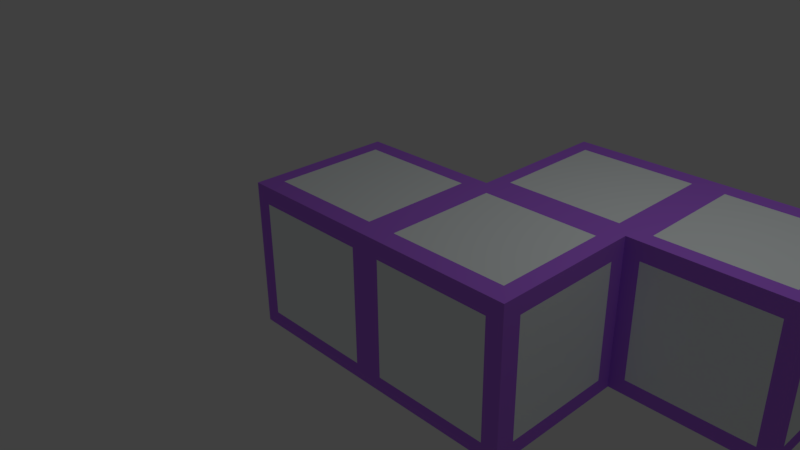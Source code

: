 # Source: objekat.blend  (saved by Blender 2.77.0; exported with 4.5.12 LTS)
import bpy
from mathutils import Matrix  # noqa: F401  (used for matrix-valued properties, if any)

bpy.ops.wm.read_factory_settings(use_empty=True)
scene = bpy.context.scene
scene.name = 'Scene'

# ---- collections
col_collection_1 = bpy.data.collections.new('Collection 1'); scene.collection.children.link(col_collection_1)

# ---- materials (node trees are filled in below, after node groups)
mat_material = bpy.data.materials.new('Material')
mat_material.alpha_threshold = 0.0
mat_material.use_transparent_shadow = False
mat_material.diffuse_color = (0.9404, 1.0, 1.0, 1.0)
mat_material.roughness = 0.5
mat_material.specular_intensity = 0.0
mat_material.line_color = (0.0, 0.0, 0.0, 1.0)
mat_material_001 = bpy.data.materials.new('Material.001')
mat_material_001.alpha_threshold = 0.0
mat_material_001.use_transparent_shadow = False
mat_material_001.diffuse_color = (0.5044, 0.1736, 0.9404, 1.0)
mat_material_001.roughness = 0.5
mat_material_001.specular_intensity = 0.0

# ---- material node trees

# ---- world
world_world = bpy.data.worlds.new('World'); scene.world = world_world
world_world.color = (0.05088, 0.05088, 0.05088)
world_world.use_sun_shadow = False
world_world.sun_shadow_jitter_overblur = 0.0
world_world.cycles.sampling_method = 'MANUAL'

# ---- cameras
cam_camera = bpy.data.cameras.new('Camera')
cam_camera.clip_end = 100.0
cam_camera.lens = 35.0
cam_camera.sensor_width = 32.0
cam_camera.sensor_height = 18.0
cam_camera.ortho_scale = 7.314
cam_camera.dof.focus_distance = 0.0
cam_camera.dof.aperture_fstop = 128.0

# ---- lights
light_lamp = bpy.data.lights.new('Lamp', 'POINT')
light_lamp.transmission_factor = 0.0
light_lamp.cutoff_distance = 30.0
light_lamp.energy = 100.0
light_lamp.shadow_buffer_clip_start = 1.001
light_lamp.shadow_soft_size = 0.1
light_lamp.shadow_maximum_resolution = 0.006
light_lamp.use_absolute_resolution = True

# ---- meshes
me_cube = bpy.data.meshes.new('Cube')
me_cube.from_pydata([(1.0, 1.0, -1.0), (1.0, -1.0, -1.0), (-1.0, -1.0, -1.0), (-1.0, 1.0, -1.0), (1.0, 1.0, 1.0), (1.0, -1.0, 1.0), (-1.0, -1.0, 1.0), (-1.0, 1.0, 1.0), (3.0, 1.0, -1.0), (3.0, -1.0, -1.0), (3.0, 1.0, 1.0), (3.0, -1.0, 1.0), (1.0, 1.0, -1.0), (1.0, 1.0, 1.0), (3.0, 1.0, -1.0), (3.0, 1.0, 1.0), (1.0, 3.0, -1.0), (1.0, 3.0, 1.0), (3.0, 3.0, -1.0), (3.0, 3.0, 1.0), (1.0, 3.0, -1.0), (1.0, 3.0, 1.0), (3.0, 3.0, -1.0), (3.0, 3.0, 1.0), (3.0, 1.0, -1.0), (3.0, 1.0, 1.0), (3.0, 3.0, -1.0), (3.0, 3.0, 1.0), (5.0, 1.0, -1.0), (5.0, 1.0, 1.0), (5.0, 3.0, -1.0), (5.0, 3.0, 1.0), (-0.7956, -1.0, 1.0), (-0.7956, 1.0, 1.0), (-0.7956, -1.0, -1.0), (-0.7956, 1.0, -1.0), (1.196, -1.0, 1.0), (1.196, 1.0, 1.0), (1.196, -1.0, -1.0), (1.196, 1.0, -1.0), (1.196, 1.0, 1.0), (1.196, 1.0, -1.0), (1.196, 3.0, 1.0), (1.196, 3.0, -1.0), (1.196, 3.0, 1.0), (1.196, 3.0, -1.0), (1.0, -0.7439, -1.0), (-1.0, -0.7439, -1.0), (1.0, -0.7439, 1.0), (-1.0, -0.7439, 1.0), (3.0, -0.7439, -1.0), (3.0, -0.7439, 1.0), (1.196, -0.7439, -1.0), (1.196, -0.7439, 1.0), (-1.0, 0.7759, -1.0), (-1.0, 0.7759, 1.0), (1.196, 0.7759, 1.0), (1.0, 0.7759, -1.0), (1.0, 0.7759, 1.0), (3.0, 0.7759, -1.0), (3.0, 0.7759, 1.0), (1.196, 0.7759, -1.0), (-0.7956, -0.7439, 1.0), (-0.7956, -0.7439, -1.0), (-0.7956, 0.7759, -1.0), (-0.7956, 0.7759, 1.0), (2.776, -1.0, 1.0), (2.776, -1.0, -1.0), (2.776, 1.0, 1.0), (2.776, 1.0, -1.0), (2.776, 1.0, 1.0), (2.776, 1.0, -1.0), (2.776, 3.0, 1.0), (2.776, 3.0, -1.0), (2.776, 3.0, 1.0), (2.776, 3.0, -1.0), (2.776, -0.7439, -1.0), (2.776, -0.7439, 1.0), (2.776, 0.7759, 1.0), (2.776, 0.7759, -1.0), (4.804, 1.0, 1.0), (4.804, 3.0, 1.0), (4.804, 3.0, -1.0), (4.804, 1.0, -1.0), (1.0, 2.76, 1.0), (1.0, 2.76, -1.0), (3.0, 2.76, -1.0), (3.0, 2.76, 1.0), (3.0, 2.76, -1.0), (3.0, 2.76, 1.0), (5.0, 2.76, -1.0), (5.0, 2.76, 1.0), (1.196, 2.76, 1.0), (1.196, 2.76, -1.0), (2.776, 2.76, -1.0), (2.776, 2.76, 1.0), (4.804, 2.76, 1.0), (4.804, 2.76, -1.0), (4.804, 1.215, 1.0), (2.776, 1.215, 1.0), (2.776, 1.215, -1.0), (1.196, 1.215, -1.0), (1.196, 1.215, 1.0), (1.0, 1.215, 1.0), (4.804, 1.215, -1.0), (5.0, 1.215, 1.0), (5.0, 1.215, -1.0), (3.0, 1.215, 1.0), (3.0, 1.215, -1.0), (3.0, 1.215, 1.0), (3.0, 1.215, -1.0), (1.0, 1.215, -1.0), (1.0, 1.0, -0.7984), (1.0, -1.0, -0.7984), (-1.0, -1.0, -0.7984), (-1.0, 1.0, -0.7984), (3.0, 1.0, -0.7984), (3.0, -1.0, -0.7984), (1.0, 1.0, -0.7984), (3.0, 1.0, -0.7984), (1.0, 3.0, -0.7984), (3.0, 3.0, -0.7984), (1.0, 3.0, -0.7984), (3.0, 3.0, -0.7984), (3.0, 1.0, -0.7984), (3.0, 3.0, -0.7984), (5.0, 1.0, -0.7984), (5.0, 3.0, -0.7984), (1.196, 3.0, -0.7984), (1.196, -1.0, -0.7984), (3.0, -0.7439, -0.7984), (-1.0, -0.7439, -0.7984), (3.0, 0.7759, -0.7984), (-1.0, 0.7759, -0.7984), (-0.7956, 1.0, -0.7984), (-0.7956, -1.0, -0.7984), (2.776, 3.0, -0.7984), (2.776, -1.0, -0.7984), (4.804, 1.0, -0.7984), (4.804, 3.0, -0.7984), (5.0, 2.76, -0.7984), (1.0, 2.76, -0.7984), (5.0, 1.215, -0.7984), (1.0, 1.215, -0.7984), (1.0, 1.0, 0.7672), (1.0, -1.0, 0.7672), (-1.0, -1.0, 0.7672), (-1.0, 1.0, 0.7672), (3.0, 1.0, 0.7672), (3.0, -1.0, 0.7672), (1.0, 1.0, 0.7672), (3.0, 1.0, 0.7672), (1.0, 3.0, 0.7672), (3.0, 3.0, 0.7672), (1.0, 3.0, 0.7672), (3.0, 3.0, 0.7672), (3.0, 1.0, 0.7672), (3.0, 3.0, 0.7672), (5.0, 1.0, 0.7672), (5.0, 3.0, 0.7672), (1.196, -1.0, 0.7672), (-0.7956, 1.0, 0.7672), (2.776, -1.0, 0.7672), (4.804, 1.0, 0.7672), (5.0, 2.76, 0.7672), (5.0, 1.215, 0.7672), (1.196, 3.0, 0.7672), (3.0, -0.7439, 0.7672), (-1.0, -0.7439, 0.7672), (3.0, 0.7759, 0.7672), (-1.0, 0.7759, 0.7672), (-0.7956, -1.0, 0.7672), (2.776, 3.0, 0.7672), (4.804, 3.0, 0.7672), (1.0, 2.76, 0.7672), (1.0, 1.215, 0.7672), (3.206, 3.0, 1.0), (3.206, 3.0, -1.0), (3.206, 1.0, -1.0), (3.206, 1.0, 1.0), (3.206, 2.76, -1.0), (3.206, 2.76, 1.0), (3.206, 1.215, 1.0), (3.206, 1.215, -1.0), (3.206, 3.0, -0.7984), (3.206, 1.0, -0.7984), (3.206, 1.0, 0.7672), (3.206, 3.0, 0.7672), (0.793, -0.7439, -1.0), (0.793, -1.0, 1.0), (0.793, -1.0, -1.0), (0.793, 1.0, -1.0), (0.793, 1.0, 1.0), (0.793, 0.7759, -1.0), (0.793, -0.7439, 1.0), (0.793, 0.7759, 1.0), (0.793, -1.0, -0.7984), (0.793, 1.0, -0.7984), (0.793, 1.0, 0.7672), (0.793, -1.0, 0.7672)], [], [(63, 34, 2, 47), (62, 49, 6, 32), (77, 66, 11, 51), (171, 32, 6, 146), (170, 55, 7, 147), (134, 35, 3, 115), (167, 51, 11, 149), (137, 67, 9, 117), (39, 0, 12, 41), (79, 69, 8, 59), (174, 84, 17, 152), (68, 10, 15, 70), (144, 4, 13, 150), (116, 8, 14, 119), (43, 16, 20, 45), (93, 85, 16, 43), (153, 19, 27, 157), (95, 87, 19, 72), (172, 74, 23, 155), (121, 18, 22, 123), (72, 19, 23, 74), (152, 17, 21, 154), (173, 81, 31, 159), (86, 18, 26, 88), (119, 14, 24, 124), (150, 13, 103, 175), (140, 90, 30, 127), (97, 82, 30, 90), (192, 33, 65, 195), (109, 15, 25, 107), (197, 191, 35, 134), (191, 193, 64, 35), (193, 188, 63, 64), (195, 65, 62, 194), (17, 42, 44, 21), (154, 21, 44, 166), (84, 92, 42, 17), (94, 93, 43, 73), (73, 43, 45, 75), (4, 37, 40, 13), (57, 0, 39, 61), (69, 39, 41, 71), (113, 1, 38, 129), (48, 5, 36, 53), (58, 48, 53, 56), (1, 46, 52, 38), (67, 76, 50, 9), (169, 60, 51, 167), (146, 6, 49, 168), (78, 77, 51, 60), (65, 55, 49, 62), (64, 63, 47, 54), (35, 64, 54, 3), (33, 7, 55, 65), (68, 78, 60, 10), (148, 10, 60, 169), (4, 58, 56, 37), (46, 57, 61, 52), (76, 79, 59, 50), (168, 49, 55, 170), (138, 83, 28, 126), (199, 189, 32, 171), (194, 62, 32, 189), (188, 190, 34, 63), (52, 61, 79, 76), (37, 56, 78, 68), (56, 53, 77, 78), (38, 52, 76, 67), (8, 69, 71, 14), (18, 73, 75, 22), (86, 94, 73, 18), (42, 72, 74, 44), (166, 44, 74, 172), (92, 95, 72, 42), (37, 68, 70, 40), (61, 39, 69, 79), (129, 38, 67, 137), (53, 36, 66, 77), (185, 178, 83, 138), (98, 80, 29, 105), (180, 177, 82, 97), (187, 176, 81, 173), (182, 179, 80, 98), (176, 181, 96, 81), (183, 180, 97, 104), (102, 99, 95, 92), (110, 100, 94, 86), (100, 101, 93, 94), (81, 96, 91, 31), (103, 102, 92, 84), (104, 97, 90, 106), (19, 87, 89, 27), (142, 106, 90, 140), (110, 86, 88, 108), (99, 109, 87, 95), (101, 111, 85, 93), (111, 143, 141, 85), (87, 109, 107, 89), (96, 98, 105, 91), (181, 182, 98, 96), (178, 183, 104, 83), (40, 70, 99, 102), (14, 71, 100, 110), (71, 41, 101, 100), (13, 40, 102, 103), (83, 104, 106, 28), (126, 28, 106, 142), (14, 110, 108, 24), (70, 15, 109, 99), (41, 12, 111, 101), (175, 103, 84, 174), (158, 126, 142, 165), (165, 142, 140, 164), (177, 184, 139, 82), (186, 185, 138, 163), (160, 129, 137, 162), (45, 128, 136, 75), (190, 196, 135, 34), (163, 138, 126, 158), (47, 131, 133, 54), (8, 116, 132, 59), (2, 114, 131, 47), (59, 132, 130, 50), (145, 113, 129, 160), (20, 122, 128, 45), (198, 197, 134, 161), (164, 140, 127, 159), (12, 118, 143, 111), (151, 119, 124, 156), (82, 139, 127, 30), (16, 120, 122, 20), (153, 121, 123, 155), (75, 136, 123, 22), (18, 121, 125, 26), (148, 116, 119, 151), (0, 112, 118, 12), (85, 141, 120, 16), (162, 137, 117, 149), (50, 130, 117, 9), (161, 134, 115, 147), (54, 133, 115, 3), (34, 135, 114, 2), (33, 161, 147, 7), (66, 162, 149, 11), (10, 148, 151, 15), (19, 153, 155, 23), (15, 151, 156, 25), (91, 164, 159, 31), (192, 198, 161, 33), (5, 145, 160, 36), (80, 163, 158, 29), (36, 160, 162, 66), (179, 186, 163, 80), (105, 165, 164, 91), (29, 158, 165, 105), (143, 175, 174, 141), (184, 187, 173, 139), (128, 166, 172, 136), (196, 199, 171, 135), (131, 168, 170, 133), (116, 148, 169, 132), (114, 146, 168, 131), (132, 169, 167, 130), (122, 154, 166, 128), (118, 150, 175, 143), (139, 173, 159, 127), (120, 152, 154, 122), (136, 172, 155, 123), (121, 153, 157, 125), (112, 144, 150, 118), (141, 174, 152, 120), (130, 167, 149, 117), (133, 170, 147, 115), (135, 171, 146, 114), (125, 157, 187, 184), (25, 156, 186, 179), (156, 124, 185, 186), (26, 125, 184, 177), (24, 108, 183, 178), (89, 107, 182, 181), (108, 88, 180, 183), (27, 89, 181, 176), (107, 25, 179, 182), (157, 27, 176, 187), (88, 26, 177, 180), (124, 24, 178, 185), (113, 145, 199, 196), (4, 144, 198, 192), (144, 112, 197, 198), (1, 113, 196, 190), (46, 1, 190, 188), (48, 194, 189, 5), (145, 5, 189, 199), (58, 195, 194, 48), (57, 46, 188, 193), (0, 57, 193, 191), (112, 0, 191, 197), (4, 192, 195, 58)])
me_cube.polygons.foreach_set('material_index', [1, 1, 1, 1, 1, 1, 1, 1, 1, 1, 1, 1, 1, 1, 1, 1, 1, 1, 1, 1, 1, 1, 1, 1, 1, 1, 1, 1, 1, 1, 1, 1, 0, 0, 1, 1, 1, 1, 1, 1, 1, 1, 1, 1, 1, 1, 1, 1, 1, 1, 1, 1, 1, 1, 1, 1, 1, 1, 1, 1, 1, 1, 1, 1, 0, 1, 0, 1, 1, 1, 1, 1, 1, 1, 1, 1, 1, 1, 1, 1, 1, 1, 1, 1, 0, 0, 1, 0, 1, 1, 1, 1, 1, 1, 1, 1, 1, 1, 1, 0, 1, 1, 1, 1, 1, 1, 1, 1, 1, 1, 1, 1, 0, 1, 0, 0, 1, 1, 1, 1, 1, 1, 1, 1, 1, 0, 1, 1, 1, 1, 1, 1, 1, 1, 1, 1, 1, 1, 1, 1, 1, 1, 1, 1, 1, 1, 1, 1, 1, 1, 1, 1, 1, 1, 1, 0, 0, 0, 0, 0, 1, 1, 0, 1, 1, 1, 1, 1, 1, 1, 1, 1, 1, 1, 1, 1, 1, 1, 1, 1, 1, 1, 1, 1, 1, 1, 1, 1, 1, 1, 1, 1, 1, 1, 1, 1, 1, 1])
me_cube.materials.append(mat_material)
me_cube.materials.append(mat_material_001)
me_cube.use_remesh_preserve_volume = False
me_cube.use_remesh_preserve_attributes = False
me_cube.use_mirror_vertex_groups = False
me_cube.update()

# ---- objects
ob_cube = bpy.data.objects.new('Cube', me_cube)
ob_lamp = bpy.data.objects.new('Lamp', light_lamp)
ob_camera = bpy.data.objects.new('Camera', cam_camera)

# ---- transforms, parenting, visibility, modifiers, constraints
ob_cube.location = (0.0, 0.0, 0.0)
ob_cube.lock_rotations_4d = False
ob_cube.empty_display_type = 'ARROWS'
ob_cube.lineart.crease_threshold = 0.0
ob_lamp.location = (4.076, 1.005, 5.904)
ob_lamp.rotation_euler = (0.6503, 0.05522, 1.866)
ob_lamp.lock_rotations_4d = False
ob_lamp.empty_display_type = 'ARROWS'
ob_lamp.color = (0.0, 0.0, 0.0, 0.0)
ob_lamp.lineart.crease_threshold = 0.0
ob_camera.location = (7.481, -6.508, 5.344)
ob_camera.rotation_euler = (1.109, 0.01082, 0.8149)
ob_camera.lock_rotations_4d = False
ob_camera.empty_display_type = 'ARROWS'
ob_camera.color = (0.0, 0.0, 0.0, 0.0)
ob_camera.display_type = 'WIRE'
ob_camera.lineart.crease_threshold = 0.0

# ---- collection membership
col_collection_1.objects.link(ob_cube)
col_collection_1.objects.link(ob_lamp)
col_collection_1.objects.link(ob_camera)

# ---- scene / render settings (as saved in the file)
scene.camera = ob_camera
scene.frame_start = 1; scene.frame_end = 250; scene.frame_set(1)
scene.render.engine = 'BLENDER_EEVEE_NEXT'
scene.render.resolution_percentage = 50
scene.render.dither_intensity = 0.0
scene.cycles.use_denoising = False
scene.cycles.samples = 128
scene.cycles.sampling_pattern = 'TABULATED_SOBOL'
scene.cycles.light_sampling_threshold = 0.0
scene.cycles.use_adaptive_sampling = False
scene.cycles.use_light_tree = False
scene.cycles.blur_glossy = 0.0
scene.cycles.sample_clamp_indirect = 0.0
scene.view_settings.view_transform = 'Standard'
bpy.context.view_layer.update()
